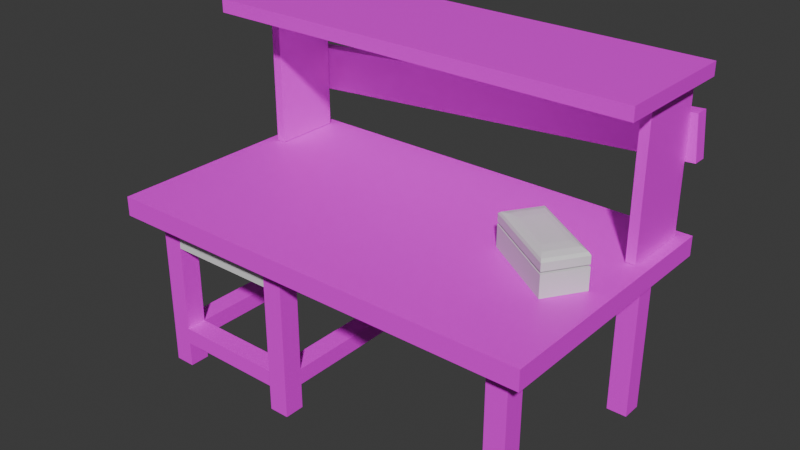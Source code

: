 # Source: Crafting_Table.blend  (saved by Blender 4.0.36; exported with 4.5.12 LTS)
import bpy
from mathutils import Matrix  # noqa: F401  (used for matrix-valued properties, if any)

bpy.ops.wm.read_factory_settings(use_empty=True)
scene = bpy.context.scene
scene.name = 'Scene'

# ---- collections
col_collection = bpy.data.collections.new('Collection'); scene.collection.children.link(col_collection)

# ---- images (referenced by path relative to the original .blend; pixels are not part of the script)
import os
ASSET_DIR = os.environ.get("B2B_ASSET_DIR", "")  # directory of the original .blend (textures are referenced by path, not embedded)
HERE = os.path.dirname(os.path.abspath(__file__))  # packed textures are extracted next to this script under _unpacked/

def load_image(name, relpath, width, height, colorspace="sRGB"):
    """Load a texture the original file referenced (path relative to the .blend, or extracted next to this script)."""
    p = next((c for c in (os.path.join(HERE, relpath), os.path.join(ASSET_DIR, relpath)) if relpath and os.path.exists(c)), "")
    if p:
        img = bpy.data.images.load(p, check_existing=True)
        img.name = name
    else:  # same state as the original file: an image datablock whose file is absent (Cycles renders it pink)
        img = bpy.data.images.new(name, width, height)
        img.source = "FILE"
        img.filepath = "//" + (relpath or name)
    img.colorspace_settings.name = colorspace
    return img
img_table = load_image('Table', '', 1024, 1024, 'sRGB')
img_wood = load_image('Wood', '', 1024, 1024, 'sRGB')

# ---- materials (node trees are filled in below, after node groups)
mat_table = bpy.data.materials.new('Table')
mat_table.use_transparent_shadow = False
mat_wood = bpy.data.materials.new('Wood')
mat_wood.use_transparent_shadow = False

# ---- material node trees
mat_table.use_nodes = True; mat_table.node_tree.nodes.clear()
_N = mat_table.node_tree.nodes; _L = mat_table.node_tree.links
n0 = _N.new('ShaderNodeBsdfPrincipled'); n0.name = 'Principled BSDF'; n0.location = (10, 300)
n0.inputs[3].default_value = 1.45
n1 = _N.new('ShaderNodeOutputMaterial'); n1.name = 'Material Output'; n1.location = (300, 300)
n2 = _N.new('ShaderNodeTexImage'); n2.name = 'Image Texture'; n2.location = (-280, 275)
n2.image = img_table
_L.new(n0.outputs[0], n1.inputs[0])
_L.new(n2.outputs[0], n0.inputs[0])
n1.is_active_output = True
mat_wood.use_nodes = True; mat_wood.node_tree.nodes.clear()
_N = mat_wood.node_tree.nodes; _L = mat_wood.node_tree.links
n0 = _N.new('ShaderNodeBsdfPrincipled'); n0.name = 'Principled BSDF'; n0.location = (10, 300)
n0.inputs[3].default_value = 1.45
n1 = _N.new('ShaderNodeOutputMaterial'); n1.name = 'Material Output'; n1.location = (300, 300)
n2 = _N.new('ShaderNodeTexImage'); n2.name = 'Image Texture'; n2.location = (-280, 275)
n2.image = img_wood
_L.new(n0.outputs[0], n1.inputs[0])
_L.new(n2.outputs[0], n0.inputs[0])
n1.is_active_output = True

# ---- world
world_world = bpy.data.worlds.new('World'); scene.world = world_world
world_world.use_nodes = True; world_world.node_tree.nodes.clear()
_N = world_world.node_tree.nodes; _L = world_world.node_tree.links
n0 = _N.new('ShaderNodeOutputWorld'); n0.name = 'World Output'; n0.location = (300, 300)
n1 = _N.new('ShaderNodeBackground'); n1.name = 'Background'; n1.location = (10, 300)
n1.inputs[0].default_value = (0.05088, 0.05088, 0.05088, 1.0)
_L.new(n1.outputs[0], n0.inputs[0])
n0.is_active_output = True
world_world.color = (0.05088, 0.05088, 0.05088)
world_world.use_sun_shadow = False
world_world.sun_shadow_jitter_overblur = 0.0

# ---- meshes
me_cube_001 = bpy.data.meshes.new('Cube.001')
me_cube_001.from_pydata([(-1.0, -1.0, -1.0), (-1.0, -1.0, 1.0), (-1.0, 1.0, -1.0), (-1.0, 1.0, 1.0), (1.0, -1.0, -1.0), (1.0, -1.0, 1.0), (1.0, 1.0, -1.0), (1.0, 1.0, 1.0)], [], [(0, 1, 3, 2), (2, 3, 7, 6), (6, 7, 5, 4), (4, 5, 1, 0), (2, 6, 4, 0), (7, 3, 1, 5)])
_uv = me_cube_001.uv_layers.new(name='UVMap')
_uv.uv.foreach_set('vector', [0.1872, 0.6664, 0.156, 0.6664, 0.156, 0.219, 0.1872, 0.219, 0.1872, 0.219, 0.156, 0.219, 0.156, 0.0001609, 0.1872, 0.0001608, 0.5019, 0.6664, 0.4691, 0.6664, 0.4691, 0.2213, 0.5019, 0.2213, 0.5019, 0.2213, 0.4691, 0.2213, 0.4691, 0.0001609, 0.5019, 0.0001608, 0.9771, 0.6885, 0.7797, 0.6885, 0.7797, 0.3554, 0.9771, 0.3554, 0.7253, 0.6885, 0.5279, 0.6885, 0.5279, 0.3554, 0.7253, 0.3554])
me_cube_001.materials.append(mat_table)
me_cube_001.update()
me_cube_003 = bpy.data.meshes.new('Cube.003')
me_cube_003.from_pydata([(-1.0, -1.0, -1.0), (-1.0, -1.0, 3.37), (-1.0, 1.0, -1.0), (-1.0, 1.0, 3.37), (1.0, -1.0, -1.0), (1.0, -1.0, 3.37), (1.0, 1.0, -1.0), (1.0, 1.0, 3.37)], [], [(0, 1, 3, 2), (2, 3, 7, 6), (6, 7, 5, 4), (4, 5, 1, 0), (2, 6, 4, 0), (7, 3, 1, 5)])
_uv = me_cube_003.uv_layers.new(name='UVMap')
_uv.uv.foreach_set('vector', [0.08651, 0.2352, 0.4382, 0.2352, 0.4382, 0.5284, 0.08651, 0.5284, 0.08651, 0.5284, 0.4382, 0.5284, 0.4382, 0.5613, 0.08651, 0.5613, 0.08651, 0.5613, 0.4382, 0.5613, 0.4382, 0.7862, 0.08651, 0.7862, 0.08651, 0.2106, 0.4382, 0.2106, 0.4382, 0.2352, 0.08651, 0.2352, 0.5478, 0.1493, 0.5478, 0.4148, 0.5121, 0.4148, 0.5121, 0.1493, 0.513, 0.5072, 0.5487, 0.5072, 0.5487, 0.7727, 0.513, 0.7727])
me_cube_003.materials.append(mat_wood)
me_cube_003.update()
me_cube_004 = bpy.data.meshes.new('Cube.004')
me_cube_004.from_pydata([(0.007298, -1.0, -1.0), (0.007298, -1.0, 1.0), (0.007298, 1.0, -1.0), (0.007298, 1.0, 1.0), (1.0, -1.0, -1.0), (1.0, -1.0, 1.0), (1.0, 1.0, -1.0), (1.0, 1.0, 1.0)], [], [(0, 1, 3, 2), (2, 3, 7, 6), (6, 7, 5, 4), (4, 5, 1, 0), (2, 6, 4, 0), (7, 3, 1, 5)])
_uv = me_cube_004.uv_layers.new(name='UVMap')
_uv.uv.foreach_set('vector', [0.7179, 0.01192, 0.7502, 0.0119, 0.7505, 0.7558, 0.7183, 0.7558, 0.7183, 0.7558, 0.7505, 0.7558, 0.7507, 0.9903, 0.7184, 0.9903, 0.6562, 0.01101, 0.6901, 0.01101, 0.6901, 0.7539, 0.6562, 0.7539, 0.6562, 0.7539, 0.6901, 0.7539, 0.6901, 0.9914, 0.6562, 0.9914, 0.0001544, 0.5995, 0.1989, 0.5995, 0.1989, 0.9998, 0.0001544, 0.9998, 0.2125, 0.6264, 0.3845, 0.6264, 0.3845, 0.9729, 0.2125, 0.9729])
me_cube_004.materials.append(mat_wood)
me_cube_004.update()
me_cube_005 = bpy.data.meshes.new('Cube.005')
me_cube_005.from_pydata([(-0.4964, -1.0, -1.0), (-0.4964, -1.0, 1.0), (-0.4964, 1.0, -1.0), (-0.4964, 1.0, 1.0), (0.4964, -1.0, -1.0), (0.4964, -1.0, 1.0), (0.4964, 1.0, -1.0), (0.4964, 1.0, 1.0)], [], [(0, 1, 3, 2), (2, 3, 7, 6), (6, 7, 5, 4), (4, 5, 1, 0), (2, 6, 4, 0), (7, 3, 1, 5)])
_uv = me_cube_005.uv_layers.new(name='UVMap')
_uv.uv.foreach_set('vector', [0.7195, 0.1248, 0.7521, 0.1248, 0.7521, 0.8438, 0.7195, 0.8438, 0.7195, 0.8438, 0.7521, 0.8438, 0.7521, 0.9712, 0.7195, 0.9712, 0.6874, 0.1265, 0.6558, 0.1265, 0.6558, 0.8436, 0.6874, 0.8436, 0.6874, 0.8436, 0.6558, 0.8436, 0.6558, 0.9697, 0.6874, 0.9697, 0.3439, 0.5625, 0.2799, 0.5625, 0.2799, 0.1553, 0.3439, 0.1553, 0.1558, 0.1553, 0.2192, 0.1553, 0.2192, 0.5643, 0.1558, 0.5643])
me_cube_005.materials.append(mat_wood)
me_cube_005.update()
me_cube_002 = bpy.data.meshes.new('Cube.002')
me_cube_002.from_pydata([(-1.0, -1.0, -1.0), (-1.0, -1.0, 1.0), (-1.0, 1.0, -1.0), (-1.0, 1.0, 1.0), (1.0, -1.0, -1.0), (1.0, -1.0, 1.0), (1.0, 1.0, -1.0), (1.0, 1.0, 1.0), (-13.93, -1.0, -1.0), (-13.93, -1.0, 1.0), (-13.93, 1.0, -1.0), (-13.93, 1.0, 1.0), (-11.93, -1.0, -1.0), (-11.93, -1.0, 1.0), (-11.93, 1.0, -1.0), (-11.93, 1.0, 1.0), (24.52, -1.0, -1.0), (24.52, -1.0, 1.0), (24.52, 1.0, -1.0), (24.52, 1.0, 1.0), (22.52, -1.0, -1.0), (22.52, -1.0, 1.0), (22.52, 1.0, -1.0), (22.52, 1.0, 1.0), (-13.93, 1.0, -0.4706), (-11.93, 1.0, -0.4706), (-11.93, -1.0, -0.4706), (-13.93, 1.0, -0.6776), (-11.93, 1.0, -0.6776), (-11.93, -1.0, -0.6776), (-0.9965, 1.0, -0.4706), (-0.9965, -1.0, -0.4706), (-0.9965, 1.0, -0.6776), (-0.9965, -1.0, -0.6776), (-13.93, 9.826, -0.4706), (-11.93, 9.826, -0.4706), (-13.93, 9.826, -0.6776), (-11.93, 9.826, -0.6776), (-1.0, -1.0, -0.4697), (-1.0, 1.0, -0.4697), (1.0, 1.0, -0.4697), (-1.0, 1.0, -0.6774), (1.0, 1.0, -0.6774), (-1.0, -1.0, -0.6774), (-1.0, 9.826, -0.4697), (1.0, 9.826, -0.4697), (-1.0, 9.826, -0.6774), (1.0, 9.826, -0.6774)], [], [(38, 1, 3, 39), (39, 3, 7, 40), (42, 40, 7, 5, 4, 6), (2, 6, 4, 0), (7, 3, 1, 5), (9, 11, 24, 27, 10, 8), (24, 11, 15, 25), (25, 15, 13, 26), (10, 14, 12, 8), (15, 11, 9, 13), (16, 18, 19, 17), (18, 22, 23, 19), (22, 20, 21, 23), (20, 16, 17, 21), (18, 16, 20, 22), (23, 21, 17, 19), (28, 25, 30, 32), (27, 24, 34, 36), (29, 26, 13, 9, 8, 12), (10, 27, 28, 14), (14, 28, 29, 12), (32, 30, 31, 33), (25, 26, 31, 30), (29, 28, 32, 33), (26, 29, 33, 31), (36, 34, 35, 37), (24, 25, 35, 34), (28, 27, 36, 37), (25, 28, 37, 35), (40, 42, 47, 45), (43, 38, 39, 41), (0, 43, 41, 2), (2, 41, 42, 6), (4, 5, 1, 38, 43, 0), (46, 44, 45, 47), (41, 39, 44, 46), (39, 40, 45, 44), (42, 41, 46, 47)])
_uv = me_cube_002.uv_layers.new(name='UVMap')
_uv.uv.foreach_set('vector', [0.23, 0.3338, 0.23, 0.03347, 0.2915, 0.03347, 0.2915, 0.3338, 0.6574, 0.3334, 0.6574, 0.03398, 0.7197, 0.03398, 0.7197, 0.3334, 0.7197, 0.3757, 0.7197, 0.3334, 0.7197, 0.03398, 0.782, 0.03398, 0.782, 0.4414, 0.7197, 0.4414, 0.7915, 0.4576, 0.7915, 0.5495, 0.6996, 0.5495, 0.6996, 0.4576, 0.679, 0.6742, 0.5871, 0.6742, 0.5871, 0.5823, 0.679, 0.5823, 0.3753, 0.03121, 0.4392, 0.03121, 0.4392, 0.3545, 0.4392, 0.4001, 0.4392, 0.4709, 0.3753, 0.4709, 0.468, 0.4068, 0.468, 0.08442, 0.5302, 0.08442, 0.5302, 0.4068, 0.5302, 0.4068, 0.5302, 0.08442, 0.5924, 0.08442, 0.5924, 0.4068, 0.5883, 0.5637, 0.5883, 0.4719, 0.6802, 0.4719, 0.6802, 0.5637, 0.677, 0.7821, 0.5851, 0.7821, 0.5851, 0.6902, 0.677, 0.6902, 0.6879, 0.5636, 0.7498, 0.5636, 0.7498, 0.9686, 0.6879, 0.9686, 0.7498, 0.5636, 0.8117, 0.5636, 0.8117, 0.9686, 0.7498, 0.9686, 0.8436, 0.5622, 0.9063, 0.5622, 0.9063, 0.9688, 0.8436, 0.9688, 0.9063, 0.5622, 0.969, 0.5622, 0.969, 0.9688, 0.9063, 0.9688, 0.7972, 0.1041, 0.7972, 0.01222, 0.8891, 0.01222, 0.8891, 0.1041, 0.9941, 0.1048, 0.9023, 0.1048, 0.9023, 0.01293, 0.9941, 0.01293, 0.5663, 0.5053, 0.5663, 0.5148, 0.06392, 0.5148, 0.06392, 0.5053, 0.9074, 0.1243, 0.969, 0.1243, 0.969, 0.5318, 0.9074, 0.5318, 0.3114, 0.4001, 0.3114, 0.3545, 0.3114, 0.03121, 0.3753, 0.03121, 0.3753, 0.4709, 0.3114, 0.4709, 0.5924, 0.01128, 0.5924, 0.08196, 0.5302, 0.08196, 0.5302, 0.01128, 0.5302, 0.01128, 0.5302, 0.08196, 0.468, 0.08196, 0.468, 0.01128, 0.6381, 0.1983, 0.6476, 0.1983, 0.6476, 0.2902, 0.6381, 0.2902, 0.5663, 0.5148, 0.5663, 0.6066, 0.06392, 0.6066, 0.06392, 0.5148, 0.6691, 0.8768, 0.6691, 0.9687, 0.1668, 0.9687, 0.1668, 0.8768, 0.6691, 0.812, 0.6691, 0.8768, 0.1668, 0.8768, 0.1668, 0.812, 0.6516, 0.1853, 0.642, 0.1853, 0.642, 0.09338, 0.6516, 0.09338, 0.5744, 0.6298, 0.5744, 0.7216, 0.169, 0.7216, 0.169, 0.6298, 0.8126, 0.1243, 0.9074, 0.1243, 0.9074, 0.5318, 0.8126, 0.5318, 0.5744, 0.7216, 0.5744, 0.7839, 0.169, 0.7839, 0.169, 0.7216, 0.06533, 0.9983, 0.002138, 0.9983, 0.001404, 0.624, 0.06439, 0.6239, 0.09309, 0.003653, 0.1046, 0.003653, 0.1046, 0.1145, 0.09309, 0.1145, 0.23, 0.4421, 0.23, 0.3762, 0.2915, 0.3762, 0.2915, 0.4421, 0.6574, 0.4414, 0.6574, 0.3757, 0.7197, 0.3757, 0.7197, 0.4414, 0.1684, 0.4421, 0.1684, 0.03347, 0.23, 0.03347, 0.23, 0.3338, 0.23, 0.3762, 0.23, 0.4421, 0.5595, 0.441, 0.5683, 0.4471, 0.4862, 0.4884, 0.4773, 0.4824, 0.09309, 0.1145, 0.1581, 0.1145, 0.1564, 0.4876, 0.09402, 0.4874, 0.1575, 0.9984, 0.06533, 0.9983, 0.06439, 0.6239, 0.1589, 0.6244, 0.001488, 0.1145, 0.09309, 0.1145, 0.09402, 0.4874, 0.001608, 0.4878])
me_cube_002.materials.append(mat_wood)
me_cube_002.update()
me_cube_007 = bpy.data.meshes.new('Cube.007')
me_cube_007.from_pydata([(-1.0, -1.0, -1.0), (-0.8883, -0.8305, 1.0), (-1.0, 1.0, -1.0), (-0.8883, 0.8305, 1.0), (1.0, -1.0, -1.0), (0.8883, -0.8305, 1.0), (1.0, 1.0, -1.0), (0.8883, 0.8305, 1.0), (-1.0, -1.0, 1.0), (-1.0, 1.0, 1.0), (1.0, 1.0, 1.0), (1.0, -1.0, 1.0), (-0.9958, -0.9969, 1.2), (-0.9958, 0.9969, 1.2), (0.9958, 0.9969, 1.2), (0.9958, -0.9969, 1.2), (-0.8883, -0.8305, 1.2), (-0.8883, 0.8305, 1.2), (0.8883, 0.8305, 1.2), (0.8883, -0.8305, 1.2), (-0.9958, -0.9969, 1.916), (-0.5576, -0.5586, 2.354), (-0.9371, -0.9382, 2.135), (-0.7767, -0.7778, 2.295), (-0.5576, 0.5586, 2.354), (-0.9958, 0.9969, 1.916), (-0.7767, 0.7778, 2.295), (-0.9371, 0.9382, 2.135), (0.5576, 0.5586, 2.354), (0.9958, 0.9969, 1.916), (0.7767, 0.7778, 2.295), (0.9371, 0.9382, 2.135), (0.5576, -0.5586, 2.354), (0.9958, -0.9969, 1.916), (0.7767, -0.7778, 2.295), (0.9371, -0.9382, 2.135)], [], [(0, 8, 9, 2), (6, 10, 11, 4), (5, 7, 18, 19), (1, 3, 9, 8), (7, 5, 11, 10), (3, 1, 16, 17), (12, 13, 17, 16), (14, 15, 19, 18), (15, 14, 29, 33), (21, 24, 26, 23), (23, 26, 27, 22), (22, 27, 25, 20), (28, 32, 34, 30), (30, 34, 35, 31), (31, 35, 33, 29), (13, 12, 20, 25), (35, 22, 20, 33), (34, 23, 22, 35), (32, 21, 23, 34), (27, 31, 29, 25), (26, 30, 31, 27), (24, 28, 30, 26), (28, 24, 21, 32), (12, 15, 33, 20), (15, 12, 16, 19), (13, 14, 18, 17), (7, 3, 17, 18), (1, 5, 19, 16), (14, 13, 25, 29), (5, 1, 8, 11), (3, 7, 10, 9), (2, 6, 4, 0), (11, 8, 0, 4), (9, 10, 6, 2)])
_uv = me_cube_007.uv_layers.new(name='UVMap')
_uv.uv.foreach_set('vector', [0.375, 0.0, 0.625, 0.0, 0.625, 0.25, 0.375, 0.25, 0.375, 0.5, 0.625, 0.5, 0.625, 0.75, 0.375, 0.75, 0.6336, 0.7414, 0.6336, 0.5086, 0.6336, 0.5086, 0.6336, 0.7414, 0.8664, 0.7414, 0.8664, 0.5086, 0.875, 0.5, 0.875, 0.75, 0.6336, 0.5086, 0.6336, 0.7414, 0.625, 0.75, 0.625, 0.5, 0.8664, 0.5086, 0.8664, 0.7414, 0.8664, 0.7414, 0.8664, 0.5086, 0.83, 0.7025, 0.83, 0.5475, 0.8664, 0.5086, 0.8664, 0.7414, 0.67, 0.5475, 0.67, 0.7025, 0.6336, 0.7414, 0.6336, 0.5086, 0.67, 0.7025, 0.67, 0.5475, 0.67, 0.5475, 0.67, 0.7025, 0.7948, 0.6684, 0.7948, 0.5816, 0.8124, 0.5645, 0.8124, 0.6855, 0.8124, 0.6855, 0.8124, 0.5645, 0.8277, 0.5498, 0.8277, 0.7002, 0.8277, 0.7002, 0.8277, 0.5498, 0.83, 0.5475, 0.83, 0.7025, 0.7052, 0.5816, 0.7052, 0.6684, 0.6876, 0.6855, 0.6876, 0.5645, 0.6876, 0.5645, 0.6876, 0.6855, 0.6723, 0.7002, 0.6723, 0.5498, 0.6723, 0.5498, 0.6723, 0.7002, 0.67, 0.7025, 0.67, 0.5475, 0.83, 0.5475, 0.83, 0.7025, 0.83, 0.7025, 0.83, 0.5475, 0.6723, 0.7002, 0.8277, 0.7002, 0.83, 0.7025, 0.67, 0.7025, 0.6876, 0.6855, 0.8124, 0.6855, 0.8277, 0.7002, 0.6723, 0.7002, 0.7052, 0.6684, 0.7948, 0.6684, 0.8124, 0.6855, 0.6876, 0.6855, 0.8277, 0.5498, 0.6723, 0.5498, 0.67, 0.5475, 0.83, 0.5475, 0.8124, 0.5645, 0.6876, 0.5645, 0.6723, 0.5498, 0.8277, 0.5498, 0.7948, 0.5816, 0.7052, 0.5816, 0.6876, 0.5645, 0.8124, 0.5645, 0.7052, 0.5816, 0.7948, 0.5816, 0.7948, 0.6684, 0.7052, 0.6684, 0.83, 0.7025, 0.67, 0.7025, 0.67, 0.7025, 0.83, 0.7025, 0.67, 0.7025, 0.83, 0.7025, 0.8664, 0.7414, 0.6336, 0.7414, 0.83, 0.5475, 0.67, 0.5475, 0.6336, 0.5086, 0.8664, 0.5086, 0.6336, 0.5086, 0.8664, 0.5086, 0.8664, 0.5086, 0.6336, 0.5086, 0.8664, 0.7414, 0.6336, 0.7414, 0.6336, 0.7414, 0.8664, 0.7414, 0.67, 0.5475, 0.83, 0.5475, 0.83, 0.5475, 0.67, 0.5475, 0.6336, 0.7414, 0.8664, 0.7414, 0.875, 0.75, 0.625, 0.75, 0.8664, 0.5086, 0.6336, 0.5086, 0.625, 0.5, 0.875, 0.5, 0.125, 0.5, 0.375, 0.5, 0.375, 0.75, 0.125, 0.75, 0.625, 0.75, 0.625, 1.0, 0.375, 1.0, 0.375, 0.75, 0.625, 0.25, 0.625, 0.5, 0.375, 0.5, 0.375, 0.25])
me_cube_007.update()
me_cube = bpy.data.meshes.new('Cube')
me_cube.from_pydata([(-1.0, -1.977, -0.6194), (-1.0, -1.977, 1.0), (-1.0, 1.609, -0.6194), (-1.0, 1.609, 1.0), (1.0, -1.977, -0.6194), (1.0, -1.977, 1.0), (1.0, 1.609, -0.6194), (1.0, 1.609, 1.0), (0.3333, -1.977, 1.0), (-0.3333, -1.977, 1.0), (0.3333, -1.977, 0.4054), (-0.3333, -1.977, 0.4054), (0.3333, -2.089, 1.0), (-0.3333, -2.089, 1.0), (0.3333, -2.089, 0.4054), (-0.3333, -2.089, 0.4054)], [], [(10, 11, 9, 1, 0, 4, 5, 8), (0, 1, 3, 2), (6, 7, 5, 4), (7, 3, 1, 9, 8, 5), (2, 6, 4, 0), (3, 7, 6, 2), (10, 8, 12, 14), (14, 12, 13, 15), (11, 10, 14, 15), (8, 9, 13, 12), (9, 11, 15, 13)])
_uv = me_cube.uv_layers.new(name='UVMap')
_uv.uv.foreach_set('vector', [0.5507, 0.8333, 0.5507, 0.9167, 0.625, 0.9167, 0.625, 1.0, 0.375, 1.0, 0.375, 0.75, 0.625, 0.75, 0.625, 0.8333, 0.375, 0.0, 0.625, 0.0, 0.625, 0.25, 0.375, 0.25, 0.375, 0.5, 0.625, 0.5, 0.625, 0.75, 0.375, 0.75, 0.625, 0.5, 0.875, 0.5, 0.875, 0.75, 0.7917, 0.75, 0.7083, 0.75, 0.625, 0.75, 0.125, 0.5, 0.375, 0.5, 0.375, 0.75, 0.125, 0.75, 0.625, 0.25, 0.625, 0.5, 0.375, 0.5, 0.375, 0.25, 0.5507, 0.8333, 0.625, 0.8333, 0.625, 0.8333, 0.5507, 0.8333, 0.5507, 0.8333, 0.625, 0.8333, 0.625, 0.9167, 0.5507, 0.9167, 0.5507, 0.9167, 0.5507, 0.8333, 0.5507, 0.8333, 0.5507, 0.9167, 0.7083, 0.75, 0.7917, 0.75, 0.7917, 0.75, 0.7083, 0.75, 0.625, 0.9167, 0.5507, 0.9167, 0.5507, 0.9167, 0.625, 0.9167])
me_cube.update()

# ---- objects
ob_empty = bpy.data.objects.new('Empty', None)
ob_table_body = bpy.data.objects.new('Table Body', me_cube_001)
ob_wood_board_front = bpy.data.objects.new('Wood Board front', me_cube_003)
ob_table_top = bpy.data.objects.new('Table Top', me_cube_004)
ob_plank__behind = bpy.data.objects.new("Plank  Behind'", me_cube_005)
ob_table_legs = bpy.data.objects.new('Table Legs', me_cube_002)
ob_cube = bpy.data.objects.new('Cube', me_cube_007)
ob_cube_001 = bpy.data.objects.new('Cube.001', me_cube)

# ---- transforms, parenting, visibility, modifiers, constraints
ob_empty.location = (15.1, 0.0, 6.298)
ob_empty.rotation_euler = (1.571, -0.0, -0.0)
ob_empty.scale = (2.068, 1.968, 2.068)
ob_empty.empty_display_type = 'IMAGE'
ob_empty.empty_display_size = 5.0
ob_table_body.location = (0.0, 0.0, 7.772)
ob_table_body.rotation_euler = (0.0, -0.0, 1.571)
ob_table_body.scale = (5.965, 9.932, 0.4429)
ob_wood_board_front.location = (9.195, 3.936, 9.733)
ob_wood_board_front.scale = (0.2141, 1.563, 1.487)
_m = ob_wood_board_front.modifiers.new('Mirror', 'MIRROR')
_m.use_axis = (False, True, False)
_m.mirror_object = ob_table_body
ob_table_top.location = (0.0, 0.0, 15.08)
ob_table_top.rotation_euler = (0.0, -0.0, 1.571)
ob_table_top.scale = (5.965, 9.932, 0.2979)
ob_plank__behind.location = (-0.1142, 5.83, 11.68)
ob_plank__behind.rotation_euler = (1.571, -1.646, -5.056e-09)
ob_plank__behind.scale = (2.003, 9.931, 0.3131)
ob_table_legs.location = (-2.449, -4.546, 3.705)
ob_table_legs.scale = (0.4627, 0.4627, 3.628)
_m = ob_table_legs.modifiers.new('Mirror', 'MIRROR')
_m.use_clip = True
_m.mirror_object = ob_table_body
ob_cube.location = (6.782, 0.0, 8.713)
ob_cube.rotation_euler = (0.0, -0.0, -0.581)
ob_cube.scale = (2.05, 0.9669, 0.4931)
ob_cube_001.location = (-5.448, 0.0, 6.513)
ob_cube_001.scale = (2.528, 2.528, 0.8077)

# ---- collection membership
col_collection.objects.link(ob_empty)
col_collection.objects.link(ob_table_body)
col_collection.objects.link(ob_wood_board_front)
col_collection.objects.link(ob_table_top)
col_collection.objects.link(ob_plank__behind)
col_collection.objects.link(ob_table_legs)
col_collection.objects.link(ob_cube)
col_collection.objects.link(ob_cube_001)

# ---- scene / render settings (as saved in the file)
scene.frame_start = 1; scene.frame_end = 250; scene.frame_set(1)
scene.render.engine = 'BLENDER_EEVEE_NEXT'
scene.cycles.sampling_pattern = 'TABULATED_SOBOL'
bpy.context.view_layer.update()

# ---- added for rendering (the .blend has no active camera and no usable light): camera, sun
cam_auto = bpy.data.cameras.new('AutoCamera')
cam_auto.lens = 50.0
cam_auto.sensor_width = 36.0
cam_auto.clip_end = 1000.0
ob_auto_camera = bpy.data.objects.new('AutoCamera', cam_auto)
scene.collection.objects.link(ob_auto_camera)
ob_auto_camera.location = (25.7852, -30.9492, 28.4172)
ob_auto_camera.rotation_euler = (1.09748, -7.21219e-08, 0.694738)
scene.camera = ob_auto_camera
light_auto_sun = bpy.data.lights.new('AutoSun', 'SUN')
light_auto_sun.energy = 3.0
light_auto_sun.angle = 0.0523599
ob_auto_sun = bpy.data.objects.new('AutoSun', light_auto_sun)
scene.collection.objects.link(ob_auto_sun)
ob_auto_sun.rotation_euler = (0.872665, 0.174533, 0.523599)
bpy.context.view_layer.update()
